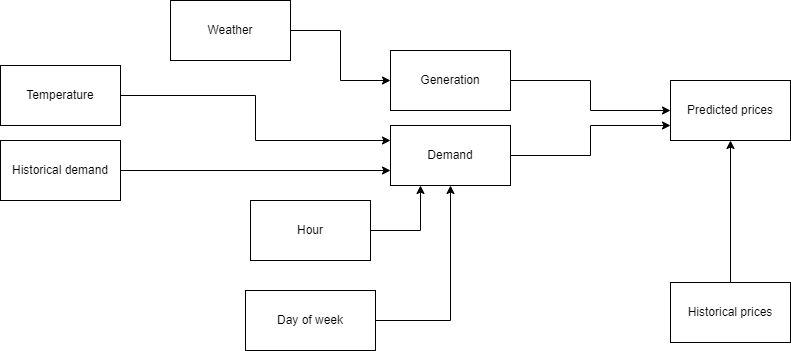

The diagram above was exported from draw.io. Its source (the exported page's mxGraphModel, read from the mxfile embedded in the PNG):
<mxGraphModel dx="1036" dy="622" grid="1" gridSize="10" guides="1" tooltips="1" connect="1" arrows="1" fold="1" page="1" pageScale="1" pageWidth="827" pageHeight="583" math="0" shadow="0">
  <root>
    <mxCell id="0" />
    <mxCell id="1" parent="0" />
    <mxCell id="KR3OJATMIkxMM49omg2t-2" style="edgeStyle=orthogonalEdgeStyle;rounded=0;orthogonalLoop=1;jettySize=auto;html=1;exitX=1;exitY=0.5;exitDx=0;exitDy=0;entryX=0.5;entryY=1;entryDx=0;entryDy=0;" parent="1" source="EWnCfLXkYOQD1rXzz7vN-2" target="SRsmJIpoekN9EsY-bFoR-1" edge="1">
      <mxGeometry relative="1" as="geometry" />
    </mxCell>
    <mxCell id="EWnCfLXkYOQD1rXzz7vN-2" value="Day of week" style="whiteSpace=wrap;html=1;rounded=0;" parent="1" vertex="1">
      <mxGeometry x="245" y="300" width="130" height="60" as="geometry" />
    </mxCell>
    <mxCell id="SRsmJIpoekN9EsY-bFoR-18" style="edgeStyle=orthogonalEdgeStyle;rounded=0;orthogonalLoop=1;jettySize=auto;html=1;exitX=1;exitY=0.5;exitDx=0;exitDy=0;entryX=0;entryY=0.5;entryDx=0;entryDy=0;" parent="1" source="EWnCfLXkYOQD1rXzz7vN-4" target="EWnCfLXkYOQD1rXzz7vN-8" edge="1">
      <mxGeometry relative="1" as="geometry" />
    </mxCell>
    <mxCell id="EWnCfLXkYOQD1rXzz7vN-4" value="Weather" style="rounded=0;whiteSpace=wrap;html=1;" parent="1" vertex="1">
      <mxGeometry x="170" y="10" width="120" height="60" as="geometry" />
    </mxCell>
    <mxCell id="KR3OJATMIkxMM49omg2t-1" style="edgeStyle=orthogonalEdgeStyle;rounded=0;orthogonalLoop=1;jettySize=auto;html=1;exitX=1;exitY=0.5;exitDx=0;exitDy=0;entryX=0.25;entryY=1;entryDx=0;entryDy=0;" parent="1" source="EWnCfLXkYOQD1rXzz7vN-6" target="SRsmJIpoekN9EsY-bFoR-1" edge="1">
      <mxGeometry relative="1" as="geometry" />
    </mxCell>
    <mxCell id="EWnCfLXkYOQD1rXzz7vN-6" value="Hour" style="rounded=0;whiteSpace=wrap;html=1;" parent="1" vertex="1">
      <mxGeometry x="250" y="210" width="120" height="60" as="geometry" />
    </mxCell>
    <mxCell id="SRsmJIpoekN9EsY-bFoR-15" style="edgeStyle=orthogonalEdgeStyle;rounded=0;orthogonalLoop=1;jettySize=auto;html=1;exitX=1;exitY=0.5;exitDx=0;exitDy=0;entryX=0;entryY=0.5;entryDx=0;entryDy=0;" parent="1" source="EWnCfLXkYOQD1rXzz7vN-8" target="SRsmJIpoekN9EsY-bFoR-10" edge="1">
      <mxGeometry relative="1" as="geometry">
        <mxPoint x="445" y="120" as="targetPoint" />
      </mxGeometry>
    </mxCell>
    <mxCell id="EWnCfLXkYOQD1rXzz7vN-8" value="Generation" style="rounded=0;whiteSpace=wrap;html=1;" parent="1" vertex="1">
      <mxGeometry x="390" y="60" width="120" height="60" as="geometry" />
    </mxCell>
    <mxCell id="SRsmJIpoekN9EsY-bFoR-14" style="edgeStyle=orthogonalEdgeStyle;rounded=0;orthogonalLoop=1;jettySize=auto;html=1;exitX=1;exitY=0.5;exitDx=0;exitDy=0;entryX=0;entryY=0.75;entryDx=0;entryDy=0;" parent="1" source="SRsmJIpoekN9EsY-bFoR-1" target="SRsmJIpoekN9EsY-bFoR-10" edge="1">
      <mxGeometry relative="1" as="geometry">
        <mxPoint x="445" y="135" as="targetPoint" />
      </mxGeometry>
    </mxCell>
    <mxCell id="SRsmJIpoekN9EsY-bFoR-1" value="Demand" style="rounded=0;whiteSpace=wrap;html=1;" parent="1" vertex="1">
      <mxGeometry x="390" y="135" width="120" height="60" as="geometry" />
    </mxCell>
    <mxCell id="SRsmJIpoekN9EsY-bFoR-17" style="edgeStyle=orthogonalEdgeStyle;rounded=0;orthogonalLoop=1;jettySize=auto;html=1;exitX=1;exitY=0.5;exitDx=0;exitDy=0;entryX=0;entryY=0.75;entryDx=0;entryDy=0;" parent="1" source="SRsmJIpoekN9EsY-bFoR-2" target="SRsmJIpoekN9EsY-bFoR-1" edge="1">
      <mxGeometry relative="1" as="geometry" />
    </mxCell>
    <mxCell id="SRsmJIpoekN9EsY-bFoR-2" value="Historical demand" style="rounded=0;whiteSpace=wrap;html=1;" parent="1" vertex="1">
      <mxGeometry y="150" width="120" height="60" as="geometry" />
    </mxCell>
    <mxCell id="SRsmJIpoekN9EsY-bFoR-10" value="Predicted prices" style="rounded=0;whiteSpace=wrap;html=1;" parent="1" vertex="1">
      <mxGeometry x="670" y="90" width="120" height="60" as="geometry" />
    </mxCell>
    <mxCell id="SRsmJIpoekN9EsY-bFoR-20" style="edgeStyle=orthogonalEdgeStyle;rounded=0;orthogonalLoop=1;jettySize=auto;html=1;exitX=0.5;exitY=0;exitDx=0;exitDy=0;entryX=0.5;entryY=1;entryDx=0;entryDy=0;" parent="1" source="SRsmJIpoekN9EsY-bFoR-19" target="SRsmJIpoekN9EsY-bFoR-10" edge="1">
      <mxGeometry relative="1" as="geometry" />
    </mxCell>
    <mxCell id="SRsmJIpoekN9EsY-bFoR-19" value="Historical prices" style="rounded=0;whiteSpace=wrap;html=1;" parent="1" vertex="1">
      <mxGeometry x="670" y="292" width="120" height="60" as="geometry" />
    </mxCell>
    <mxCell id="KR3OJATMIkxMM49omg2t-4" style="edgeStyle=orthogonalEdgeStyle;rounded=0;orthogonalLoop=1;jettySize=auto;html=1;exitX=1;exitY=0.5;exitDx=0;exitDy=0;entryX=0;entryY=0.25;entryDx=0;entryDy=0;" parent="1" source="KR3OJATMIkxMM49omg2t-3" target="SRsmJIpoekN9EsY-bFoR-1" edge="1">
      <mxGeometry relative="1" as="geometry" />
    </mxCell>
    <mxCell id="KR3OJATMIkxMM49omg2t-3" value="Temperature" style="rounded=0;whiteSpace=wrap;html=1;" parent="1" vertex="1">
      <mxGeometry y="75" width="120" height="60" as="geometry" />
    </mxCell>
  </root>
</mxGraphModel>